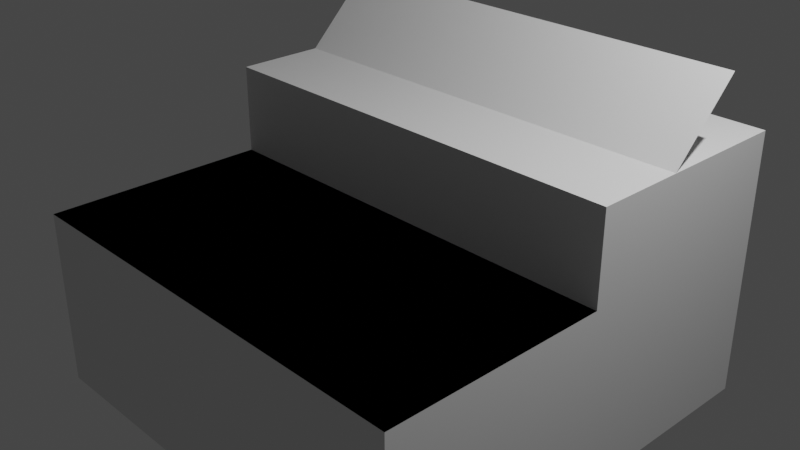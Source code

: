 # Source: simple_scenes.blend  (saved by Blender 4.2.66; exported with 4.5.12 LTS)
import bpy
from mathutils import Matrix  # noqa: F401  (used for matrix-valued properties, if any)

bpy.ops.wm.read_factory_settings(use_empty=True)
scene = bpy.context.scene
scene.name = 'Scene'

# ---- collections
col_collection = bpy.data.collections.new('Collection'); scene.collection.children.link(col_collection)
col_scene1_plane_orthogonal = bpy.data.collections.new('Scene1_Plane_orthogonal'); scene.collection.children.link(col_scene1_plane_orthogonal)
col_scene2_plane_45deg_tilt = bpy.data.collections.new('Scene2_Plane_45deg_tilt'); scene.collection.children.link(col_scene2_plane_45deg_tilt)
col_scene3_step_1m = bpy.data.collections.new('Scene3_Step_1m'); scene.collection.children.link(col_scene3_step_1m)
col_scene4_cube_half_area_of_footprint_centered = bpy.data.collections.new('Scene4_Cube_half_area_of_footprint_centered'); scene.collection.children.link(col_scene4_cube_half_area_of_footprint_centered)

# ---- world
world_world = bpy.data.worlds.new('World'); scene.world = world_world
world_world.use_nodes = True; world_world.node_tree.nodes.clear()
_N = world_world.node_tree.nodes; _L = world_world.node_tree.links
n0 = _N.new('ShaderNodeOutputWorld'); n0.name = 'World Output'; n0.location = (300, 300)
n1 = _N.new('ShaderNodeBackground'); n1.name = 'Background'; n1.location = (10, 300)
n1.inputs[0].default_value = (0.05088, 0.05088, 0.05088, 1.0)
_L.new(n1.outputs[0], n0.inputs[0])
n0.is_active_output = True
world_world.color = (0.05088, 0.05088, 0.05088)
world_world.use_sun_shadow = False
world_world.sun_shadow_jitter_overblur = 0.0

# ---- cameras
cam_camera = bpy.data.cameras.new('Camera')
cam_camera.clip_end = 100.0
cam_camera.ortho_scale = 7.314

# ---- lights
light_light = bpy.data.lights.new('Light', 'POINT')
light_light.transmission_factor = 0.0
light_light.energy = 1000.0
light_light.shadow_soft_size = 0.1
light_light.shadow_maximum_resolution = 0.006
light_light.use_absolute_resolution = True

# ---- meshes
me_plane = bpy.data.meshes.new('Plane')
me_plane.from_pydata([(-1.0, -1.0, 0.0), (1.0, -1.0, 0.0), (-1.0, 1.0, 0.0), (1.0, 1.0, 0.0)], [], [(0, 1, 3, 2)])
_uv = me_plane.uv_layers.new(name='UVMap')
_uv.uv.foreach_set('vector', [0.0, 0.0, 1.0, 0.0, 1.0, 1.0, 0.0, 1.0])
me_plane.update()
me_plane_001 = bpy.data.meshes.new('Plane.001')
me_plane_001.from_pydata([(-1.0, -1.0, 0.0), (1.0, -1.0, 0.0), (-1.0, 1.0, 0.0), (1.0, 1.0, 0.0)], [], [(0, 1, 3, 2)])
_uv = me_plane_001.uv_layers.new(name='UVMap')
_uv.uv.foreach_set('vector', [0.0, 0.0, 1.0, 0.0, 1.0, 1.0, 0.0, 1.0])
me_plane_001.update()
me_cube_001 = bpy.data.meshes.new('Cube.001')
me_cube_001.from_pydata([(-1.0, -1.0, -1.0), (-1.0, -1.0, 1.0), (-1.0, 1.0, -1.0), (-1.0, 1.0, 1.0), (1.0, -1.0, -1.0), (1.0, -1.0, 1.0), (1.0, 1.0, -1.0), (1.0, 1.0, 1.0)], [], [(0, 1, 3, 2), (2, 3, 7, 6), (6, 7, 5, 4), (4, 5, 1, 0), (2, 6, 4, 0), (7, 3, 1, 5)])
_uv = me_cube_001.uv_layers.new(name='UVMap')
_uv.uv.foreach_set('vector', [0.375, 0.0, 0.625, 0.0, 0.625, 0.25, 0.375, 0.25, 0.375, 0.25, 0.625, 0.25, 0.625, 0.5, 0.375, 0.5, 0.375, 0.5, 0.625, 0.5, 0.625, 0.75, 0.375, 0.75, 0.375, 0.75, 0.625, 0.75, 0.625, 1.0, 0.375, 1.0, 0.125, 0.5, 0.375, 0.5, 0.375, 0.75, 0.125, 0.75, 0.625, 0.5, 0.875, 0.5, 0.875, 0.75, 0.625, 0.75])
me_cube_001.update()
me_cube_002 = bpy.data.meshes.new('Cube.002')
me_cube_002.from_pydata([(-1.0, -1.0, -1.0), (-1.0, -1.0, 1.0), (-1.0, 1.0, -1.0), (-1.0, 1.0, 1.0), (1.0, -1.0, -1.0), (1.0, -1.0, 1.0), (1.0, 1.0, -1.0), (1.0, 1.0, 1.0)], [], [(0, 1, 3, 2), (2, 3, 7, 6), (6, 7, 5, 4), (4, 5, 1, 0), (2, 6, 4, 0), (7, 3, 1, 5)])
_uv = me_cube_002.uv_layers.new(name='UVMap')
_uv.uv.foreach_set('vector', [0.375, 0.0, 0.625, 0.0, 0.625, 0.25, 0.375, 0.25, 0.375, 0.25, 0.625, 0.25, 0.625, 0.5, 0.375, 0.5, 0.375, 0.5, 0.625, 0.5, 0.625, 0.75, 0.375, 0.75, 0.375, 0.75, 0.625, 0.75, 0.625, 1.0, 0.375, 1.0, 0.125, 0.5, 0.375, 0.5, 0.375, 0.75, 0.125, 0.75, 0.625, 0.5, 0.875, 0.5, 0.875, 0.75, 0.625, 0.75])
me_cube_002.update()
me_cube_003 = bpy.data.meshes.new('Cube.003')
me_cube_003.from_pydata([(-1.0, -1.0, -1.0), (-1.0, -1.0, 1.0), (-1.0, 1.0, -1.0), (-1.0, 1.0, 1.0), (1.0, -1.0, -1.0), (1.0, -1.0, 1.0), (1.0, 1.0, -1.0), (1.0, 1.0, 1.0)], [], [(0, 1, 3, 2), (2, 3, 7, 6), (6, 7, 5, 4), (4, 5, 1, 0), (2, 6, 4, 0), (7, 3, 1, 5)])
_uv = me_cube_003.uv_layers.new(name='UVMap')
_uv.uv.foreach_set('vector', [0.375, 0.0, 0.625, 0.0, 0.625, 0.25, 0.375, 0.25, 0.375, 0.25, 0.625, 0.25, 0.625, 0.5, 0.375, 0.5, 0.375, 0.5, 0.625, 0.5, 0.625, 0.75, 0.375, 0.75, 0.375, 0.75, 0.625, 0.75, 0.625, 1.0, 0.375, 1.0, 0.125, 0.5, 0.375, 0.5, 0.375, 0.75, 0.125, 0.75, 0.625, 0.5, 0.875, 0.5, 0.875, 0.75, 0.625, 0.75])
me_cube_003.update()

# ---- objects
ob_light = bpy.data.objects.new('Light', light_light)
ob_camera = bpy.data.objects.new('Camera', cam_camera)
ob_plane = bpy.data.objects.new('Plane', me_plane)
ob_plane_45_tilt = bpy.data.objects.new('Plane_45_tilt', me_plane_001)
ob_cube = bpy.data.objects.new('Cube', me_cube_001)
ob_cube_001 = bpy.data.objects.new('Cube.001', me_cube_002)
ob_cube_002 = bpy.data.objects.new('Cube.002', me_cube_003)

# ---- transforms, parenting, visibility, modifiers, constraints
ob_light.location = (4.076, 1.005, 5.904)
ob_light.rotation_euler = (0.6503, 0.05522, 1.866)
ob_light.lock_rotations_4d = False
ob_light.empty_display_type = 'ARROWS'
ob_light.color = (0.0, 0.0, 0.0, 0.0)
ob_light.lineart.crease_threshold = 0.0
ob_camera.location = (7.359, -6.926, 4.958)
ob_camera.rotation_euler = (1.109, 0.0, 0.8149)
ob_camera.lock_rotations_4d = False
ob_camera.empty_display_type = 'ARROWS'
ob_camera.color = (0.0, 0.0, 0.0, 0.0)
ob_camera.display_type = 'WIRE'
ob_camera.lineart.crease_threshold = 0.0
ob_plane.location = (0.0, 0.0, 0.0)
ob_plane.scale = (2.5, 2.5, 1.0)
ob_plane_45_tilt.location = (0.0, 0.0, 0.0)
ob_plane_45_tilt.rotation_euler = (0.7854, 0.0, 0.0)
ob_plane_45_tilt.scale = (2.5, 2.5, 1.0)
ob_cube.location = (0.0, 1.25, -0.5)
ob_cube.scale = (2.5, 1.25, 1.5)
ob_cube_001.location = (0.0, -1.25, -1.0)
ob_cube_001.scale = (2.5, 1.25, 1.0)
ob_cube_002.location = (0.0, 0.0, -0.0188)
ob_cube_002.scale = (0.0188, 0.0188, 0.0188)

# ---- collection membership
col_collection.objects.link(ob_light)
col_collection.objects.link(ob_camera)
col_scene1_plane_orthogonal.objects.link(ob_plane)
col_scene2_plane_45deg_tilt.objects.link(ob_plane_45_tilt)
col_scene3_step_1m.objects.link(ob_cube)
col_scene3_step_1m.objects.link(ob_cube_001)
col_scene4_cube_half_area_of_footprint_centered.objects.link(ob_cube_002)

# ---- scene / render settings (as saved in the file)
scene.camera = ob_camera
scene.frame_start = 1; scene.frame_end = 250; scene.frame_set(41)
scene.render.engine = 'BLENDER_EEVEE_NEXT'
scene.cycles.sampling_pattern = 'TABULATED_SOBOL'
scene.cycles.use_light_tree = False
scene.view_settings.view_transform = 'Filmic'
bpy.context.view_layer.update()
